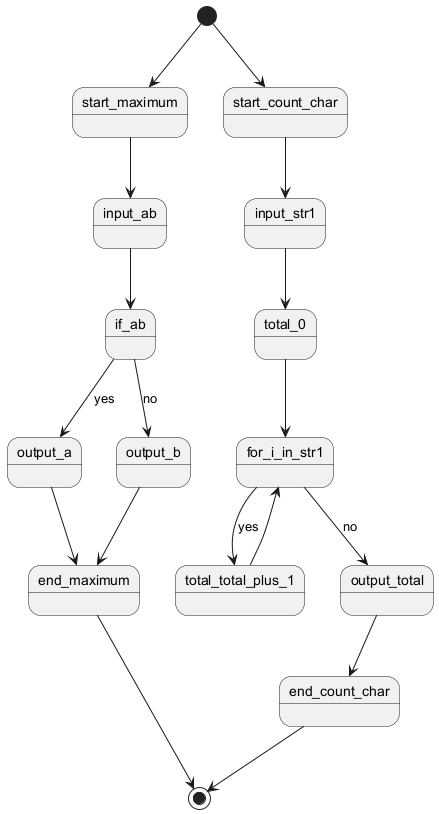

The diagram above was rendered by PlantUML. Its source (embedded in the PNG):
@startuml
state start_maximum
state input_ab
state if_ab
state output_a
state output_b
state end_maximum

state start_count_char
state input_str1
state total_0
state for_i_in_str1
state total_total_plus_1
state output_total
state end_count_char

[*] --> start_maximum
start_maximum --> input_ab
input_ab --> if_ab
if_ab --> output_a : yes
if_ab --> output_b : no
output_a --> end_maximum
output_b --> end_maximum
end_maximum --> [*]

[*] --> start_count_char
start_count_char --> input_str1
input_str1 --> total_0
total_0 --> for_i_in_str1
for_i_in_str1 --> total_total_plus_1 : yes
for_i_in_str1 --> output_total : no
total_total_plus_1 --> for_i_in_str1
output_total --> end_count_char
end_count_char --> [*]
@enduml